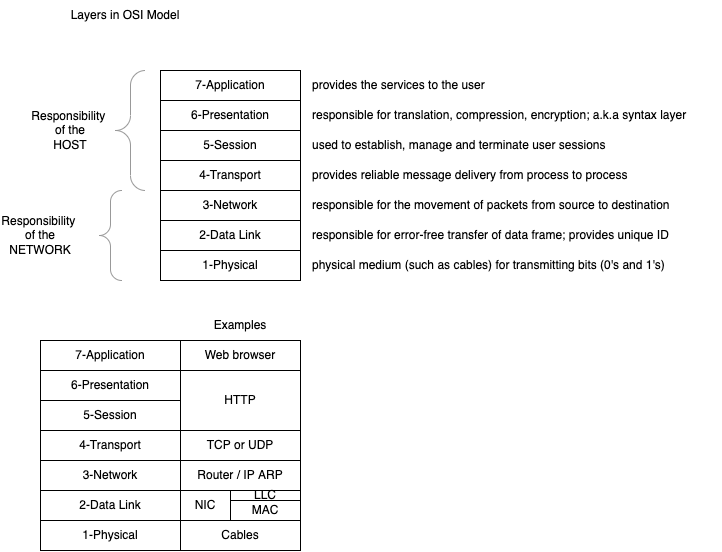

The diagram above was exported from draw.io. Its source (the exported page's mxGraphModel, read from the mxfile embedded in the PNG):
<mxGraphModel dx="821" dy="412" grid="1" gridSize="10" guides="1" tooltips="1" connect="1" arrows="1" fold="1" page="1" pageScale="1" pageWidth="827" pageHeight="1169" math="0" shadow="0">
  <root>
    <mxCell id="0" />
    <mxCell id="1" parent="0" />
    <mxCell id="2" value="Layers in OSI Model" style="text;html=1;strokeColor=none;fillColor=none;align=center;verticalAlign=middle;whiteSpace=wrap;rounded=0;" vertex="1" parent="1">
      <mxGeometry x="100" y="120" width="130" height="30" as="geometry" />
    </mxCell>
    <mxCell id="3" value="7-Application" style="rounded=0;whiteSpace=wrap;html=1;" vertex="1" parent="1">
      <mxGeometry x="200" y="190" width="140" height="30" as="geometry" />
    </mxCell>
    <mxCell id="4" value="6-Presentation" style="rounded=0;whiteSpace=wrap;html=1;" vertex="1" parent="1">
      <mxGeometry x="200" y="220" width="140" height="30" as="geometry" />
    </mxCell>
    <mxCell id="5" value="5-Session" style="rounded=0;whiteSpace=wrap;html=1;" vertex="1" parent="1">
      <mxGeometry x="200" y="250" width="140" height="30" as="geometry" />
    </mxCell>
    <mxCell id="6" value="4-Transport" style="rounded=0;whiteSpace=wrap;html=1;" vertex="1" parent="1">
      <mxGeometry x="200" y="280" width="140" height="30" as="geometry" />
    </mxCell>
    <mxCell id="7" value="3-Network" style="rounded=0;whiteSpace=wrap;html=1;" vertex="1" parent="1">
      <mxGeometry x="200" y="310" width="140" height="30" as="geometry" />
    </mxCell>
    <mxCell id="8" value="2-Data Link" style="rounded=0;whiteSpace=wrap;html=1;" vertex="1" parent="1">
      <mxGeometry x="200" y="340" width="140" height="30" as="geometry" />
    </mxCell>
    <mxCell id="9" value="1-Physical" style="rounded=0;whiteSpace=wrap;html=1;" vertex="1" parent="1">
      <mxGeometry x="200" y="370" width="140" height="30" as="geometry" />
    </mxCell>
    <mxCell id="10" value="" style="labelPosition=right;align=left;strokeWidth=1;shape=mxgraph.mockup.markup.curlyBrace;html=1;shadow=0;dashed=0;strokeColor=#999999;direction=north;" vertex="1" parent="1">
      <mxGeometry x="150" y="190" width="40" height="120" as="geometry" />
    </mxCell>
    <mxCell id="12" value="Responsibility&amp;nbsp;&lt;br&gt;of the&lt;br&gt;HOST" style="text;html=1;strokeColor=none;fillColor=none;align=center;verticalAlign=middle;whiteSpace=wrap;rounded=0;" vertex="1" parent="1">
      <mxGeometry x="70" y="225" width="80" height="50" as="geometry" />
    </mxCell>
    <mxCell id="13" value="" style="labelPosition=right;align=left;strokeWidth=1;shape=mxgraph.mockup.markup.curlyBrace;html=1;shadow=0;dashed=0;strokeColor=#999999;direction=north;" vertex="1" parent="1">
      <mxGeometry x="130" y="310" width="40" height="90" as="geometry" />
    </mxCell>
    <mxCell id="14" value="Responsibility&amp;nbsp;&lt;br&gt;of the&lt;br&gt;NETWORK" style="text;html=1;strokeColor=none;fillColor=none;align=center;verticalAlign=middle;whiteSpace=wrap;rounded=0;" vertex="1" parent="1">
      <mxGeometry x="40" y="330" width="80" height="50" as="geometry" />
    </mxCell>
    <mxCell id="15" value="provides the services to the user" style="text;html=1;strokeColor=none;fillColor=none;align=left;verticalAlign=middle;whiteSpace=wrap;rounded=0;" vertex="1" parent="1">
      <mxGeometry x="350" y="190" width="320" height="30" as="geometry" />
    </mxCell>
    <mxCell id="16" value="responsible for translation, compression, encryption; a.k.a syntax layer" style="text;html=1;strokeColor=none;fillColor=none;align=left;verticalAlign=middle;whiteSpace=wrap;rounded=0;" vertex="1" parent="1">
      <mxGeometry x="350" y="220" width="410" height="30" as="geometry" />
    </mxCell>
    <mxCell id="17" value="used to establish, manage and terminate user sessions" style="text;html=1;strokeColor=none;fillColor=none;align=left;verticalAlign=middle;whiteSpace=wrap;rounded=0;" vertex="1" parent="1">
      <mxGeometry x="350" y="250" width="320" height="30" as="geometry" />
    </mxCell>
    <mxCell id="18" value="provides reliable message delivery from process to process" style="text;html=1;strokeColor=none;fillColor=none;align=left;verticalAlign=middle;whiteSpace=wrap;rounded=0;" vertex="1" parent="1">
      <mxGeometry x="350" y="280" width="320" height="30" as="geometry" />
    </mxCell>
    <mxCell id="19" value="responsible for the movement of packets from source to destination" style="text;html=1;strokeColor=none;fillColor=none;align=left;verticalAlign=middle;whiteSpace=wrap;rounded=0;" vertex="1" parent="1">
      <mxGeometry x="350" y="310" width="370" height="30" as="geometry" />
    </mxCell>
    <mxCell id="20" value="responsible for error-free transfer of data frame; provides unique ID" style="text;html=1;strokeColor=none;fillColor=none;align=left;verticalAlign=middle;whiteSpace=wrap;rounded=0;" vertex="1" parent="1">
      <mxGeometry x="350" y="340" width="370" height="30" as="geometry" />
    </mxCell>
    <mxCell id="21" value="physical medium (such as cables) for transmitting bits (0's and 1's)" style="text;html=1;strokeColor=none;fillColor=none;align=left;verticalAlign=middle;whiteSpace=wrap;rounded=0;" vertex="1" parent="1">
      <mxGeometry x="350" y="370" width="370" height="30" as="geometry" />
    </mxCell>
    <mxCell id="22" value="7-Application" style="rounded=0;whiteSpace=wrap;html=1;" vertex="1" parent="1">
      <mxGeometry x="80" y="460" width="140" height="30" as="geometry" />
    </mxCell>
    <mxCell id="23" value="6-Presentation" style="rounded=0;whiteSpace=wrap;html=1;" vertex="1" parent="1">
      <mxGeometry x="80" y="490" width="140" height="30" as="geometry" />
    </mxCell>
    <mxCell id="24" value="5-Session" style="rounded=0;whiteSpace=wrap;html=1;" vertex="1" parent="1">
      <mxGeometry x="80" y="520" width="140" height="30" as="geometry" />
    </mxCell>
    <mxCell id="25" value="4-Transport" style="rounded=0;whiteSpace=wrap;html=1;" vertex="1" parent="1">
      <mxGeometry x="80" y="550" width="140" height="30" as="geometry" />
    </mxCell>
    <mxCell id="26" value="3-Network" style="rounded=0;whiteSpace=wrap;html=1;" vertex="1" parent="1">
      <mxGeometry x="80" y="580" width="140" height="30" as="geometry" />
    </mxCell>
    <mxCell id="27" value="2-Data Link" style="rounded=0;whiteSpace=wrap;html=1;" vertex="1" parent="1">
      <mxGeometry x="80" y="610" width="140" height="30" as="geometry" />
    </mxCell>
    <mxCell id="28" value="1-Physical" style="rounded=0;whiteSpace=wrap;html=1;" vertex="1" parent="1">
      <mxGeometry x="80" y="640" width="140" height="30" as="geometry" />
    </mxCell>
    <mxCell id="29" value="Web browser" style="rounded=0;whiteSpace=wrap;html=1;" vertex="1" parent="1">
      <mxGeometry x="220" y="460" width="120" height="30" as="geometry" />
    </mxCell>
    <mxCell id="30" value="HTTP" style="rounded=0;whiteSpace=wrap;html=1;" vertex="1" parent="1">
      <mxGeometry x="220" y="490" width="120" height="60" as="geometry" />
    </mxCell>
    <mxCell id="31" value="TCP or UDP" style="rounded=0;whiteSpace=wrap;html=1;" vertex="1" parent="1">
      <mxGeometry x="220" y="550" width="120" height="30" as="geometry" />
    </mxCell>
    <mxCell id="32" value="Router / IP ARP" style="rounded=0;whiteSpace=wrap;html=1;" vertex="1" parent="1">
      <mxGeometry x="220" y="580" width="120" height="30" as="geometry" />
    </mxCell>
    <mxCell id="33" value="NIC" style="rounded=0;whiteSpace=wrap;html=1;" vertex="1" parent="1">
      <mxGeometry x="220" y="610" width="50" height="30" as="geometry" />
    </mxCell>
    <mxCell id="34" value="LLC" style="rounded=0;whiteSpace=wrap;html=1;" vertex="1" parent="1">
      <mxGeometry x="270" y="610" width="70" height="10" as="geometry" />
    </mxCell>
    <mxCell id="35" value="MAC" style="rounded=0;whiteSpace=wrap;html=1;" vertex="1" parent="1">
      <mxGeometry x="270" y="620" width="70" height="20" as="geometry" />
    </mxCell>
    <mxCell id="36" value="Cables" style="rounded=0;whiteSpace=wrap;html=1;" vertex="1" parent="1">
      <mxGeometry x="220" y="640" width="120" height="30" as="geometry" />
    </mxCell>
    <mxCell id="37" value="Examples" style="text;html=1;strokeColor=none;fillColor=none;align=center;verticalAlign=middle;whiteSpace=wrap;rounded=0;" vertex="1" parent="1">
      <mxGeometry x="220" y="430" width="120" height="30" as="geometry" />
    </mxCell>
  </root>
</mxGraphModel>